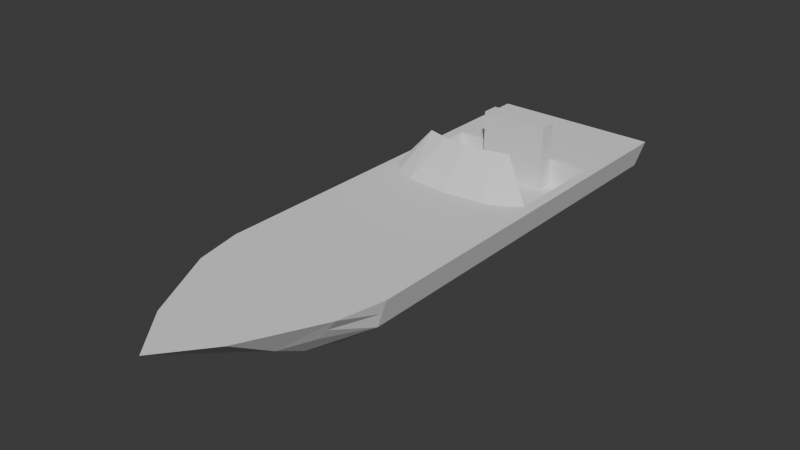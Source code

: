# Source: boat.blend  (saved by Blender 4.2.66; exported with 4.5.12 LTS)
import bpy
from mathutils import Matrix  # noqa: F401  (used for matrix-valued properties, if any)

bpy.ops.wm.read_factory_settings(use_empty=True)
scene = bpy.context.scene
scene.name = 'Scene'

# ---- collections
col_collection = bpy.data.collections.new('Collection'); scene.collection.children.link(col_collection)

# ---- world
world_world = bpy.data.worlds.new('World'); scene.world = world_world
world_world.use_nodes = True; world_world.node_tree.nodes.clear()
_N = world_world.node_tree.nodes; _L = world_world.node_tree.links
n0 = _N.new('ShaderNodeOutputWorld'); n0.name = 'World Output'; n0.location = (300, 300)
n1 = _N.new('ShaderNodeBackground'); n1.name = 'Background'; n1.location = (10, 300)
n1.inputs[0].default_value = (0.05088, 0.05088, 0.05088, 1.0)
_L.new(n1.outputs[0], n0.inputs[0])
n0.is_active_output = True
world_world.color = (0.05088, 0.05088, 0.05088)
world_world.sun_shadow_jitter_overblur = 0.0

# ---- meshes
me_plane = bpy.data.meshes.new('Plane')
me_plane.from_pydata([(-0.6, -0.1, 0.8), (-0.13, -0.06, 0.4), (-0.6, 4.7, 0.9), (0.0, 4.7, 0.4), (-0.6, -0.9, 0.4), (-0.3, -0.4, 0.4), (-0.45, 0.4, 0.85), (-0.6, 0.4, 0.9), (0.0, 0.4, 0.4), (-0.13, -0.06, -0.4), (-5.96e-08, 4.7, -0.4), (-0.6, -0.9, -0.4), (-0.475, -0.1, -0.7), (-5.96e-08, 0.4, -0.4), (-0.6, -0.1, -0.8), (-0.6, 4.7, -0.9), (-0.475, -0.1, 0.7), (-0.6, 0.4, -0.9), (-0.35, -0.1, 0.6), (-0.3, 4.7, 0.8), (-0.3, 0.4, 0.8), (-0.35, -0.1, -0.6), (-0.3, 0.4, -0.8), (-0.3, -0.4, -0.4), (-0.3, 4.7, -0.8), (-0.05, -0.1, 8.225e-08), (-2.98e-08, 0.4, 8.225e-08), (-0.45, 0.4, -0.85), (-0.6, -1.4, -3.696e-08), (-0.17, -0.5, 1.095e-08), (-0.6, 3.666, -0.3636), (-1.0, 2.72, -0.475), (-1.0, 2.66, -0.25), (-0.6, 2.31, 8.225e-08), (-0.6, 2.35, -0.45), (-0.6, 2.45, -0.675), (-0.6, 2.35, 0.45), (-0.6, 2.45, 0.675), (-0.6, 2.55, 0.7875), (-0.6, 2.55, -0.7875), (-0.09, -0.08, -0.2), (-5.96e-08, 0.4, -0.2), (-0.04, 2.55, 0.3629), (-0.3, 3.666, -0.7102), (-0.3, 3.666, -0.3636), (-0.09, -0.08, 0.2), (0.0, 0.4, 0.2), (-0.04, 2.55, -0.3629), (-0.3, 3.666, 0.7102), (-0.3, 3.666, 0.3636), (-0.3, 2.55, 0.7088), (-1.0, 2.72, 0.475), (-1.0, 2.66, 0.25), (-0.3, 2.55, -0.7088), (-1.0, 2.63, 1.125e-07), (-0.6, 3.666, -0.7891), (-0.6, 3.666, 0.7891), (-1.0, 3.666, -0.3636), (-0.6, 3.666, 0.3636), (-0.3, 3.108, 0.3632), (-0.3, 3.108, -0.3632), (-0.3, 3.108, -0.7095), (-0.3, 3.108, 0.7095), (-0.3, 3.487, 0.3634), (-0.3, 3.487, -0.3634), (-1.0, 3.666, 0.3636), (-1.0, 3.487, 0.3634), (-1.0, 3.487, -0.3634), (-0.04, 3.108, 0.3631), (-0.04, 3.108, -0.3631), (-0.3, 2.829, -0.7091), (-0.3, 2.829, 0.7091), (-0.6, 3.666, -0.9), (-0.6, 3.665, 0.9)], [], [(37, 51, 38), (29, 25, 45), (23, 9, 40), (1, 20, 18), (39, 53, 70), (27, 14, 17), (34, 53, 35), (12, 21, 23), (0, 4, 5), (16, 20, 6), (0, 6, 7), (9, 22, 13), (22, 12, 27), (45, 26, 46), (50, 36, 37), (36, 51, 37), (4, 29, 5), (26, 40, 41), (1, 46, 8), (26, 41, 10), (42, 47, 33), (33, 52, 36), (42, 33, 36), (11, 29, 28), (9, 41, 40), (70, 47, 69), (38, 50, 37), (35, 53, 39), (30, 44, 64), (33, 47, 34), (33, 32, 54), (34, 31, 32), (35, 31, 39), (66, 64, 63), (30, 65, 58), (68, 47, 42), (3, 20, 8), (71, 59, 68), (22, 27, 72), (63, 64, 59), (49, 30, 58), (65, 67, 66), (24, 13, 22), (71, 42, 50), (62, 71, 38), (70, 60, 61), (59, 69, 68), (48, 58, 49), (30, 43, 44), (15, 2, 3), (7, 33, 17), (58, 65, 66), (15, 30, 58), (73, 7, 6), (45, 1, 5), (5, 29, 45), (25, 29, 40), (29, 23, 40), (1, 8, 20), (70, 61, 39), (61, 43, 55), (39, 61, 55), (27, 12, 14), (34, 47, 53), (23, 11, 14), (23, 14, 12), (21, 9, 23), (5, 1, 18), (18, 16, 5), (16, 0, 5), (16, 18, 20), (0, 16, 6), (9, 21, 22), (22, 21, 12), (45, 25, 26), (50, 42, 36), (36, 52, 51), (4, 28, 29), (26, 25, 40), (1, 45, 46), (41, 13, 10), (10, 3, 26), (3, 8, 46), (3, 46, 26), (33, 54, 52), (11, 23, 29), (9, 13, 41), (70, 53, 47), (64, 67, 30), (67, 57, 30), (33, 34, 32), (34, 35, 31), (66, 67, 64), (30, 57, 65), (68, 69, 47), (3, 19, 20), (71, 62, 59), (27, 17, 72), (72, 15, 24), (24, 22, 72), (44, 43, 64), (43, 61, 64), (61, 60, 64), (59, 62, 63), (62, 48, 63), (64, 60, 59), (48, 49, 63), (49, 44, 30), (65, 57, 67), (24, 10, 13), (71, 68, 42), (50, 38, 71), (38, 56, 62), (56, 48, 62), (70, 69, 60), (59, 60, 69), (48, 56, 58), (30, 55, 43), (2, 19, 3), (3, 10, 15), (10, 24, 15), (0, 7, 14), (7, 73, 38), (73, 56, 38), (7, 38, 37), (28, 4, 11), (4, 0, 14), (14, 11, 4), (72, 17, 39), (17, 14, 7), (39, 17, 35), (39, 55, 72), (35, 17, 34), (7, 37, 36), (7, 36, 33), (34, 17, 33), (66, 63, 58), (63, 49, 58), (73, 2, 56), (2, 15, 58), (56, 2, 58), (15, 72, 55), (15, 55, 30), (6, 20, 73), (20, 19, 73), (19, 2, 73)])
_uv = me_plane.uv_layers.new(name='UVMap')
_uv.uv.foreach_set('vector', [0.3735, 0.9048, 0.3735, 0.9813, 0.3514, 0.906, 0.5633, 0.9585, 0.5024, 0.9558, 0.5024, 0.9259, 0.4522, 0.9669, 0.3967, 0.9665, 0.3967, 0.9366, 0.5136, 0.8702, 0.5755, 0.8012, 0.5567, 0.878, 0.8506, 0.6562, 0.8961, 0.6562, 0.8961, 0.6971, 0.9395, 0.257, 0.9623, 0.1837, 0.9623, 0.2583, 0.9136, 0.7442, 0.9603, 0.699, 0.9495, 0.7442, 0.4624, 0.7807, 0.4399, 0.7741, 0.4301, 0.7217, 0.593, 0.6562, 0.5626, 0.7837, 0.5245, 0.7072, 0.9401, 0.5166, 0.9174, 0.4414, 0.9402, 0.4402, 0.963, 0.5135, 0.9402, 0.4402, 0.963, 0.4389, 0.6217, 0.7881, 0.6836, 0.8571, 0.6105, 0.8571, 0.9167, 0.2558, 0.9394, 0.1806, 0.9395, 0.257, 0.8692, 0.179, 0.8979, 0.2505, 0.8688, 0.2505, 0.6572, 0.9199, 0.6105, 0.8746, 0.6464, 0.8746, 0.7105, 0.8785, 0.6772, 0.9511, 0.6747, 0.8746, 0.8997, 0.5242, 0.8332, 0.4441, 0.8961, 0.4389, 0.8517, 0.9102, 0.8804, 0.8387, 0.8808, 0.9102, 0.8393, 0.1805, 0.8688, 0.2505, 0.8397, 0.2505, 0.3486, 0.008761, 0.3779, 0.008761, 0.4072, 0.6387, 0.3792, 0.669, 0.3792, 0.7753, 0.29, 0.7221, 0.911, 0.356, 0.8332, 0.3193, 0.9073, 0.29, 0.3792, 0.669, 0.29, 0.7221, 0.2923, 0.6562, 0.9059, 0.07474, 0.8393, 0.1548, 0.8393, 0.008761, 0.9103, 0.8402, 0.8808, 0.9102, 0.8804, 0.8387, 0.3967, 0.8456, 0.4602, 0.8048, 0.4602, 0.8864, 0.1385, 0.9199, 0.1385, 0.9653, 0.1169, 0.9241, 0.9347, 0.7617, 0.9347, 0.8083, 0.9136, 0.7681, 0.954, 0.8958, 0.954, 0.9397, 0.9278, 0.9397, 0.29, 0.7221, 0.3792, 0.7753, 0.2923, 0.788, 0.911, 0.356, 0.8332, 0.3923, 0.8359, 0.3561, 0.953, 0.6169, 0.9197, 0.5443, 0.953, 0.5372, 0.9671, 0.08529, 0.9671, 0.008761, 0.9891, 0.08403, 0.8331, 0.6562, 0.7306, 0.7627, 0.7306, 0.6562, 0.6691, 0.7627, 0.6105, 0.6562, 0.6691, 0.6562, 0.8156, 0.5156, 0.7339, 0.6219, 0.7339, 0.5156, 0.5887, 0.6387, 0.5155, 0.008761, 0.5887, 0.008761, 0.7935, 0.9042, 0.82, 0.9636, 0.7935, 0.9759, 0.6526, 0.6387, 0.6294, 0.6387, 0.6062, 0.1602, 0.7894, 0.3408, 0.7894, 0.4472, 0.7339, 0.3408, 0.713, 0.6562, 0.6691, 0.7627, 0.6691, 0.6562, 0.9496, 0.008761, 0.9234, 0.1153, 0.9234, 0.008788, 0.4979, 0.6387, 0.4247, 0.008761, 0.4979, 0.008761, 0.29, 0.8464, 0.3534, 0.8872, 0.29, 0.8872, 0.776, 0.8619, 0.776, 0.9028, 0.7306, 0.9436, 0.07023, 0.9912, 0.0969, 0.9319, 0.09937, 0.9763, 0.8316, 0.7802, 0.7935, 0.8866, 0.7935, 0.7802, 0.008761, 0.9315, 0.05271, 0.9822, 0.008761, 0.9822, 0.3339, 0.9048, 0.29, 0.9555, 0.29, 0.9048, 0.7339, 0.2724, 0.7339, 0.008761, 0.8218, 0.08201, 0.008761, 0.6387, 0.1406, 0.3589, 0.2724, 0.6387, 0.9285, 0.3486, 0.9285, 0.29, 0.9547, 0.29, 0.2724, 0.008761, 0.1939, 0.1603, 0.08734, 0.1603, 0.6701, 0.4871, 0.6701, 0.008761, 0.6932, 0.008761, 0.5024, 0.9259, 0.5024, 0.8959, 0.5579, 0.8956, 0.5579, 0.8956, 0.5633, 0.9585, 0.5024, 0.9259, 0.3967, 0.9066, 0.4577, 0.9039, 0.3967, 0.9366, 0.4577, 0.9039, 0.4522, 0.9669, 0.3967, 0.9366, 0.5136, 0.8702, 0.5024, 0.8012, 0.5755, 0.8012, 0.8961, 0.6971, 0.8961, 0.7379, 0.8506, 0.6562, 0.8961, 0.7379, 0.8961, 0.8196, 0.8506, 0.8197, 0.8506, 0.6562, 0.8961, 0.7379, 0.8506, 0.8197, 0.9395, 0.257, 0.9394, 0.1806, 0.9623, 0.1837, 0.9136, 0.7442, 0.9136, 0.6562, 0.9603, 0.699, 0.4301, 0.7217, 0.4849, 0.6562, 0.4849, 0.7872, 0.4301, 0.7217, 0.4849, 0.7872, 0.4624, 0.7807, 0.4399, 0.7741, 0.3967, 0.7663, 0.4301, 0.7217, 0.5245, 0.7072, 0.5024, 0.6562, 0.5462, 0.6585, 0.5462, 0.6585, 0.5696, 0.6574, 0.5245, 0.7072, 0.5696, 0.6574, 0.593, 0.6562, 0.5245, 0.7072, 0.9401, 0.5166, 0.9172, 0.5197, 0.9174, 0.4414, 0.963, 0.5135, 0.9401, 0.5166, 0.9402, 0.4402, 0.6217, 0.7881, 0.6648, 0.7803, 0.6836, 0.8571, 0.9167, 0.2558, 0.9165, 0.1775, 0.9394, 0.1806, 0.8692, 0.179, 0.899, 0.1775, 0.8979, 0.2505, 0.6572, 0.9199, 0.6105, 0.9626, 0.6105, 0.8746, 0.7105, 0.8785, 0.7105, 0.9581, 0.6772, 0.9511, 0.8997, 0.5242, 0.8332, 0.5901, 0.8332, 0.4441, 0.8517, 0.9102, 0.8506, 0.8372, 0.8804, 0.8387, 0.8393, 0.1805, 0.8692, 0.179, 0.8688, 0.2505, 0.3779, 0.008761, 0.4072, 0.008761, 0.4072, 0.6387, 0.4072, 0.6387, 0.29, 0.6387, 0.3486, 0.008761, 0.29, 0.6387, 0.29, 0.008761, 0.3193, 0.008761, 0.29, 0.6387, 0.3193, 0.008761, 0.3486, 0.008761, 0.911, 0.356, 0.8359, 0.3561, 0.8332, 0.3193, 0.9059, 0.07474, 0.9023, 0.16, 0.8393, 0.1548, 0.9103, 0.8402, 0.9099, 0.9102, 0.8808, 0.9102, 0.3967, 0.8456, 0.3968, 0.8048, 0.4602, 0.8048, 0.9278, 0.9397, 0.9278, 0.8372, 0.954, 0.8958, 0.9278, 0.8372, 0.954, 0.8372, 0.954, 0.8958, 0.911, 0.356, 0.9073, 0.4214, 0.8332, 0.3923, 0.953, 0.6169, 0.9172, 0.6207, 0.9197, 0.5443, 0.8331, 0.6562, 0.8331, 0.7627, 0.7306, 0.7627, 0.6691, 0.7627, 0.6105, 0.7627, 0.6105, 0.6562, 0.8156, 0.5156, 0.8156, 0.6219, 0.7339, 0.6219, 0.5887, 0.6387, 0.5155, 0.6387, 0.5155, 0.008761, 0.7935, 0.9042, 0.8228, 0.9196, 0.82, 0.9636, 0.6294, 0.6387, 0.6062, 0.6387, 0.6062, 0.1602, 0.6062, 0.1602, 0.6062, 0.008761, 0.6526, 0.008761, 0.6526, 0.008761, 0.6526, 0.6387, 0.6062, 0.1602, 0.8156, 0.4473, 0.8156, 0.498, 0.7894, 0.4472, 0.8156, 0.498, 0.7339, 0.4979, 0.7894, 0.4472, 0.7339, 0.4979, 0.7339, 0.4472, 0.7894, 0.4472, 0.7339, 0.3408, 0.7339, 0.2901, 0.7894, 0.3408, 0.7339, 0.2901, 0.8156, 0.29, 0.7894, 0.3408, 0.7894, 0.4472, 0.7339, 0.4472, 0.7339, 0.3408, 0.8156, 0.29, 0.8156, 0.3407, 0.7894, 0.3408, 0.713, 0.6562, 0.713, 0.7627, 0.6691, 0.7627, 0.9496, 0.008761, 0.9496, 0.1153, 0.9234, 0.1153, 0.4979, 0.6387, 0.4247, 0.6387, 0.4247, 0.008761, 0.29, 0.8464, 0.3534, 0.8056, 0.3534, 0.8872, 0.776, 0.9437, 0.7306, 0.9436, 0.776, 0.9028, 0.7306, 0.9436, 0.7306, 0.7802, 0.776, 0.8619, 0.7306, 0.7802, 0.776, 0.7802, 0.776, 0.8619, 0.07023, 0.9912, 0.07023, 0.9199, 0.0969, 0.9319, 0.8316, 0.7802, 0.8316, 0.8866, 0.7935, 0.8866, 0.008761, 0.9315, 0.05271, 0.9199, 0.05271, 0.9822, 0.3339, 0.9048, 0.3339, 0.9671, 0.29, 0.9555, 0.7339, 0.008761, 0.7779, 0.02341, 0.8218, 0.08201, 0.8218, 0.08201, 0.8218, 0.1992, 0.7339, 0.2724, 0.8218, 0.1992, 0.7779, 0.2578, 0.7339, 0.2724, 0.02341, 0.7119, 0.008761, 0.6387, 0.2578, 0.7119, 0.008761, 0.6387, 0.008761, 0.1604, 0.02524, 0.3237, 0.008761, 0.1604, 0.02501, 0.1603, 0.02524, 0.3237, 0.008761, 0.6387, 0.02524, 0.3237, 0.04172, 0.3384, 0.1406, 0.9024, 0.08201, 0.8291, 0.1992, 0.8291, 0.08201, 0.8291, 0.02341, 0.7119, 0.2578, 0.7119, 0.2578, 0.7119, 0.1992, 0.8291, 0.08201, 0.8291, 0.2724, 0.1602, 0.2724, 0.6387, 0.256, 0.3237, 0.2724, 0.6387, 0.2578, 0.7119, 0.008761, 0.6387, 0.256, 0.3237, 0.2724, 0.6387, 0.2395, 0.3384, 0.256, 0.3237, 0.2562, 0.1603, 0.2724, 0.1602, 0.2395, 0.3384, 0.2724, 0.6387, 0.2065, 0.353, 0.008761, 0.6387, 0.04172, 0.3384, 0.07468, 0.353, 0.008761, 0.6387, 0.07468, 0.353, 0.1406, 0.3589, 0.2065, 0.353, 0.2724, 0.6387, 0.1406, 0.3589, 0.9547, 0.29, 0.9547, 0.3925, 0.9285, 0.3486, 0.9547, 0.3925, 0.9285, 0.3925, 0.9285, 0.3486, 0.008761, 0.1604, 0.008761, 0.008761, 0.02501, 0.1603, 0.008761, 0.008761, 0.2724, 0.008761, 0.08734, 0.1603, 0.02501, 0.1603, 0.008761, 0.008761, 0.08734, 0.1603, 0.2724, 0.008761, 0.2724, 0.1602, 0.2562, 0.1603, 0.2724, 0.008761, 0.2562, 0.1603, 0.1939, 0.1603, 0.6932, 0.008761, 0.7164, 0.008761, 0.6701, 0.4871, 0.7164, 0.008761, 0.7164, 0.6387, 0.6701, 0.4871, 0.7164, 0.6387, 0.6701, 0.6387, 0.6701, 0.4871])
me_plane.update()

# ---- objects
ob_plane = bpy.data.objects.new('Plane', me_plane)

# ---- transforms, parenting, visibility, modifiers, constraints
ob_plane.location = (0.0, 0.0, 0.0)
ob_plane.rotation_euler = (-0.0, 1.571, 0.0)

# ---- collection membership
scene.collection.objects.link(ob_plane)

# ---- scene / render settings (as saved in the file)
scene.frame_start = 1; scene.frame_end = 250; scene.frame_set(1)
scene.render.engine = 'BLENDER_EEVEE_NEXT'
bpy.context.view_layer.update()

# ---- added for rendering (the .blend has no active camera and no usable light): camera, sun
cam_auto = bpy.data.cameras.new('AutoCamera')
cam_auto.lens = 50.0
cam_auto.sensor_width = 36.0
cam_auto.clip_end = 1000.0
ob_auto_camera = bpy.data.objects.new('AutoCamera', cam_auto)
scene.collection.objects.link(ob_auto_camera)
ob_auto_camera.location = (5.95675, -5.4981, 5.2654)
ob_auto_camera.rotation_euler = (1.09748, -7.21219e-08, 0.694738)
scene.camera = ob_auto_camera
light_auto_sun = bpy.data.lights.new('AutoSun', 'SUN')
light_auto_sun.energy = 3.0
light_auto_sun.angle = 0.0523599
ob_auto_sun = bpy.data.objects.new('AutoSun', light_auto_sun)
scene.collection.objects.link(ob_auto_sun)
ob_auto_sun.rotation_euler = (0.872665, 0.174533, 0.523599)
bpy.context.view_layer.update()
